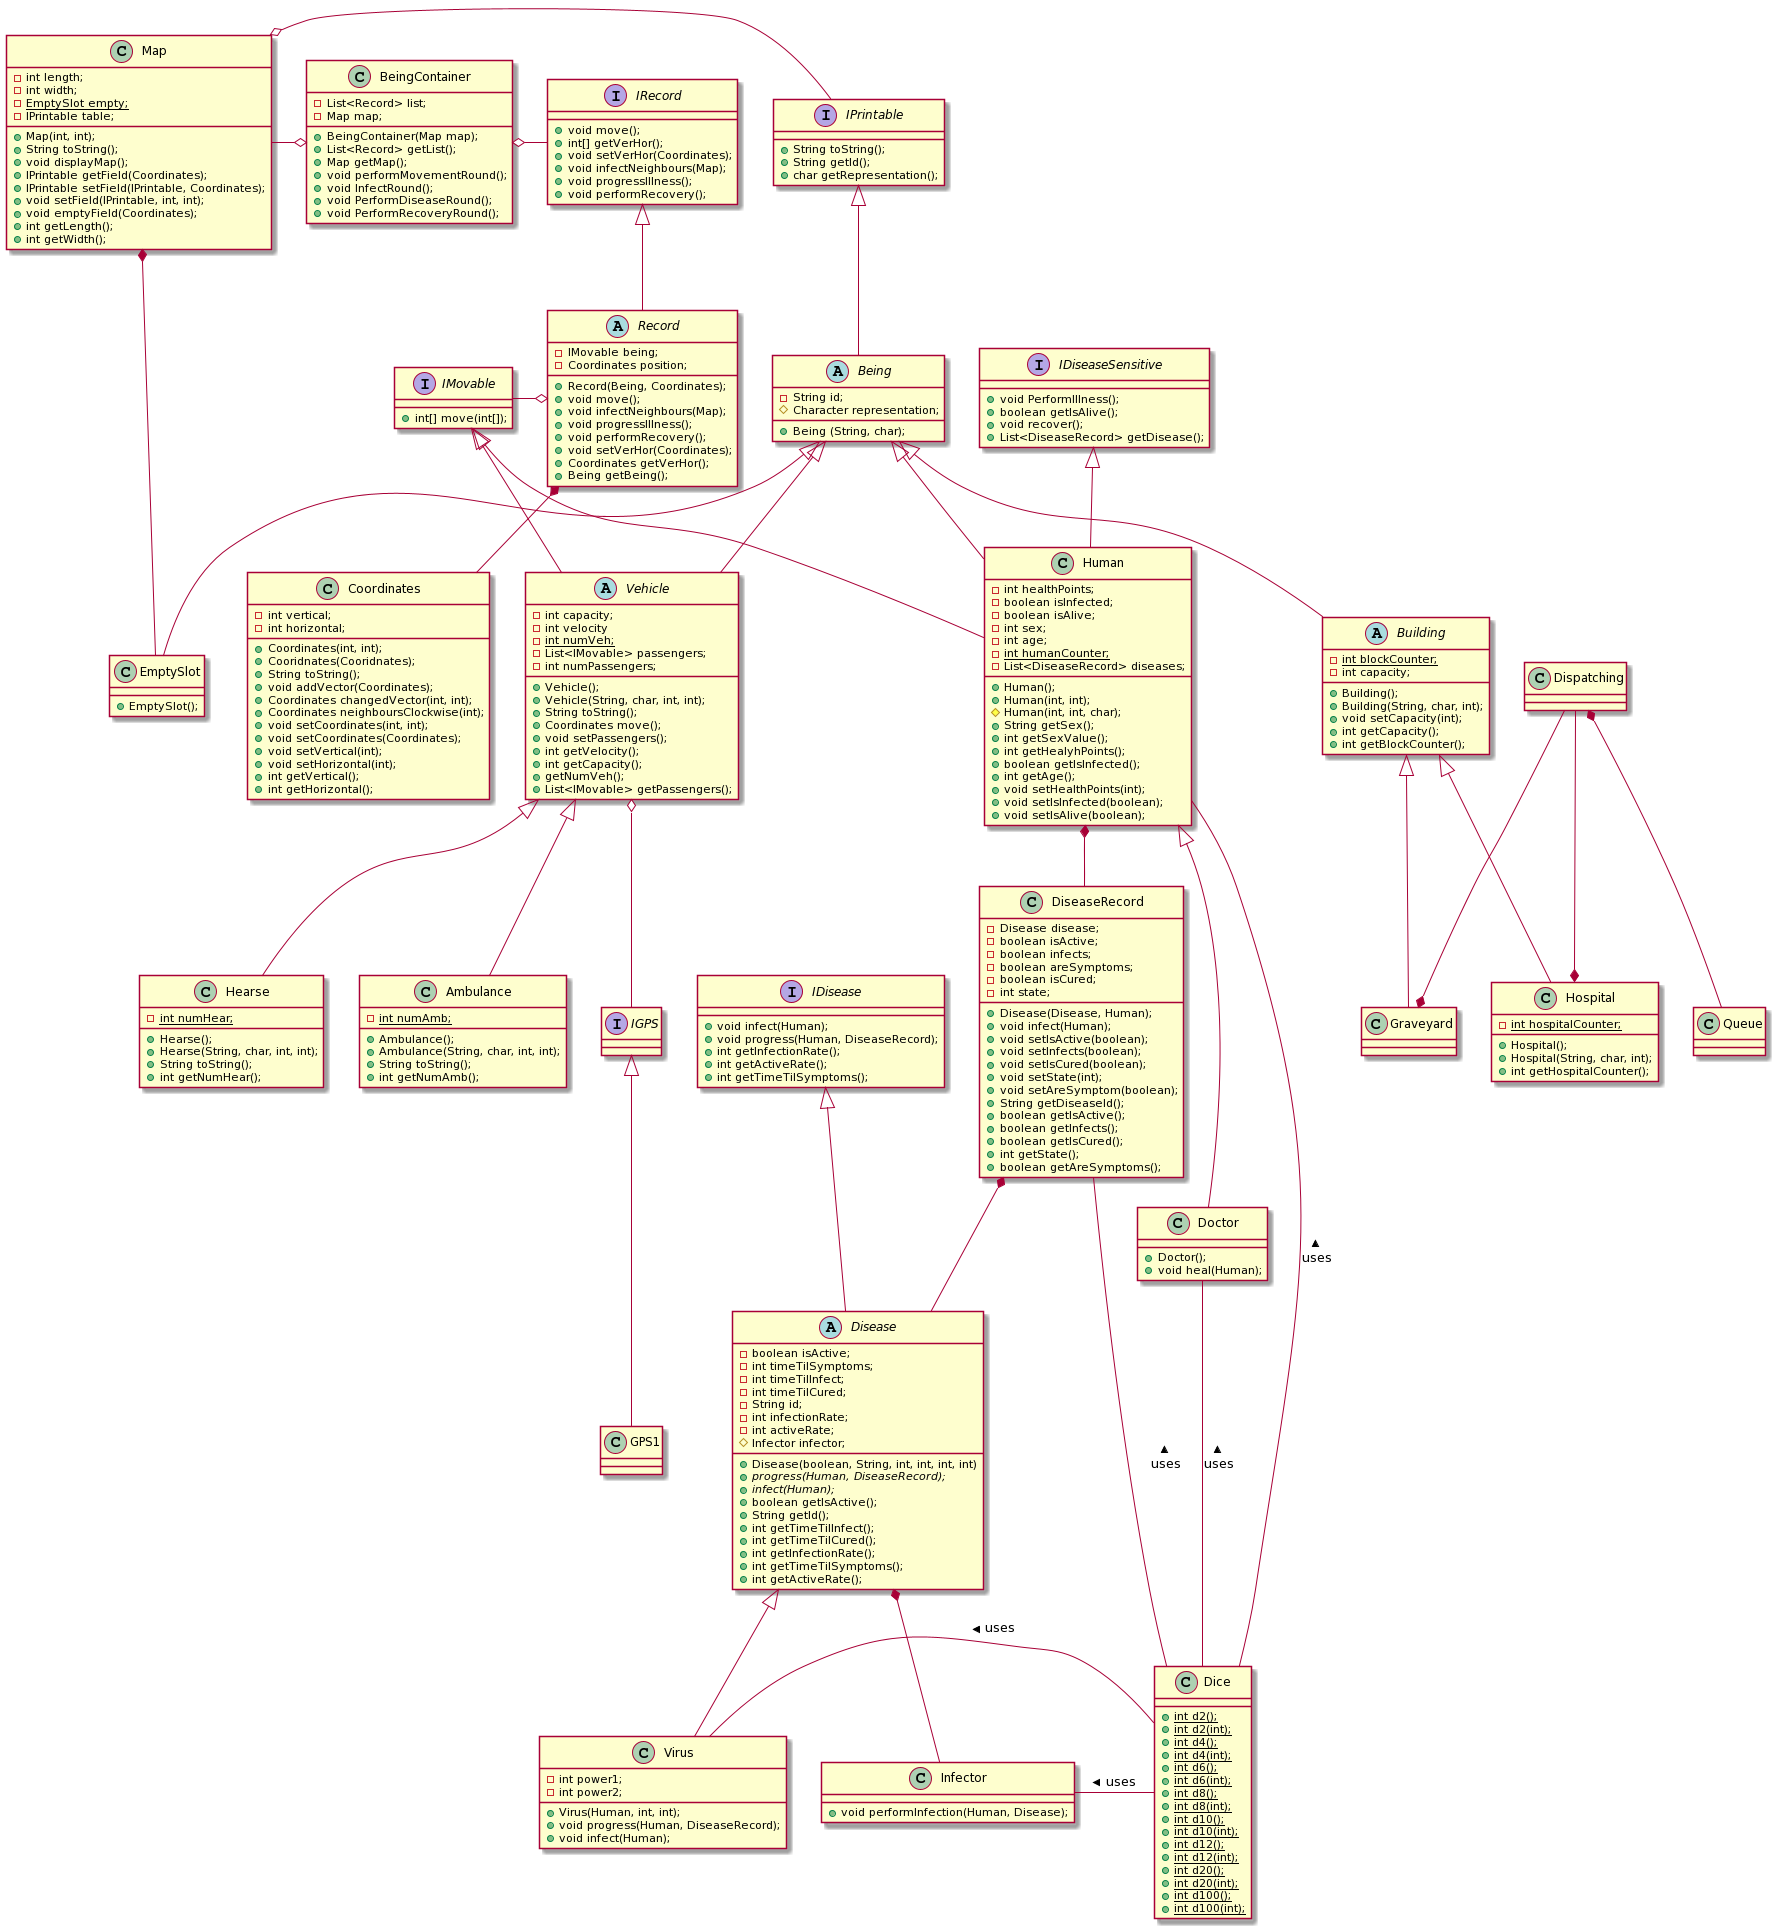

The diagram above was rendered by PlantUML. Its source (embedded in the PNG):
@startuml
class Map
{
- int length;
- int width;
- {static} EmptySlot empty;
- IPrintable table;
+ Map(int, int);
+ String toString();
+ void displayMap();
+ IPrintable getField(Coordinates);
+ IPrintable setField(IPrintable, Coordinates);
+ void setField(IPrintable, int, int);
+ void emptyField(Coordinates);
+ int getLength();
+ int getWidth();
}

interface IPrintable
{
+ String toString();
+ String getId();
+ char getRepresentation();
}

abstract class Being
{
- String id;
# Character representation;
+ Being (String, char);
}

abstract class Record
{
- IMovable being;
- Coordinates position;
+ Record(Being, Coordinates);
+ void move();
+ void infectNeighbours(Map);
+ void progressIllness();
+ void performRecovery();
+ void setVerHor(Coordinates);
+ Coordinates getVerHor();
+ Being getBeing();
}

interface IRecord
{
+ void move();
+ int[] getVerHor();
+ void setVerHor(Coordinates);
+ void infectNeighbours(Map);
+ void progressIllness();
+ void performRecovery();
}

class BeingContainer
{
- List<Record> list;
- Map map;
+ BeingContainer(Map map);
+ List<Record> getList();
+ Map getMap();
+ void performMovementRound();
+ void InfectRound();
+ void PerformDiseaseRound();
+ void PerformRecoveryRound();
}

class EmptySlot
{
+ EmptySlot();
}

interface IDiseaseSensitive
{
+ void PerformIllness();
+ boolean getIsAlive();
+ void recover();
+ List<DiseaseRecord> getDisease();
}

interface IMovable
{
+ int[] move(int[]);
}

class Human
{
- int healthPoints;
- boolean isInfected;
- boolean isAlive;
- int sex;
-  int age;
- {static} int humanCounter;
- List<DiseaseRecord> diseases;
+ Human();
+ Human(int, int);
# Human(int, int, char);
+ String getSex();
+ int getSexValue();
+ int getHealyhPoints();
+ boolean getIsInfected();
+ int getAge();
+ void setHealthPoints(int);
+ void setIsInfected(boolean);
+ void setIsAlive(boolean);
}

class Dice
{
+ {static} int d2();
+ {static} int d2(int);
+ {static} int d4();
+ {static} int d4(int);
+ {static} int d6();
+ {static} int d6(int);
+ {static} int d8();
+ {static} int d8(int);
+ {static} int d10();
+ {static} int d10(int);
+ {static} int d12();
+ {static} int d12(int);
+ {static} int d20();
+ {static} int d20(int);
+ {static} int d100();
+ {static} int d100(int);
}

class Doctor
{
+ Doctor();
+ void heal(Human);
}

abstract class Vehicle
{
- int capacity;
- int velocity
- {static} int numVeh;
- List<IMovable> passengers;
- int numPassengers;
+ Vehicle();
+ Vehicle(String, char, int, int);
+ String toString();
+ Coordinates move();
+ void setPassengers();
+ int getVelocity();
+ int getCapacity();
+ getNumVeh();
+ List<IMovable> getPassengers();
}

abstract class Building
{
    
    
    - {static} int blockCounter;
    - int capacity;
    + Building();
    + Building(String, char, int);
    + void setCapacity(int);
    + int getCapacity();
    + int getBlockCounter();
}

class Ambulance
{
    - {static} int numAmb;
    + Ambulance();
    + Ambulance(String, char, int, int);
    + String toString();
    + int getNumAmb();
}

class Hearse 
{
    - {static} int numHear;
    + Hearse();
    + Hearse(String, char, int, int);
    + String toString();
    + int getNumHear();
}

class Hospital
{
    - {static} int hospitalCounter;
    + Hospital();
    + Hospital(String, char, int);
    + int getHospitalCounter();

}

class Graveyard
{

}

class Dispatching
{

}

abstract class Disease 
{
    - boolean isActive;
    - int timeTilSymptoms;
    - int timeTilInfect;
    - int timeTilCured;
    - String id;
    - int infectionRate;
    - int activeRate;
    + Disease(boolean, String, int, int, int, int)
    # Infector infector;
    + {abstract} progress(Human, DiseaseRecord);
    + {abstract} infect(Human);
    + boolean getIsActive();
    + String getId();
    + int getTimeTilInfect();
    + int getTimeTilCured();
    + int getInfectionRate();
    + int getTimeTilSymptoms();
    + int getActiveRate();
}

class DiseaseRecord 
{
    - Disease disease;
    - boolean isActive;
    - boolean infects;
    - boolean areSymptoms;
    - boolean isCured;
    - int state;
    + Disease(Disease, Human);
    + void infect(Human);
    + void setIsActive(boolean);
    + void setInfects(boolean);
    + void setIsCured(boolean);
    + void setState(int);
    + void setAreSymptom(boolean);
    + String getDiseaseId();
    + boolean getIsActive();
    + boolean getInfects();
    + boolean getIsCured();
    + int getState();
    + boolean getAreSymptoms(); 
}

interface IDisease 
{
    + void infect(Human);
    + void progress(Human, DiseaseRecord);
    + int getInfectionRate();
    + int getActiveRate();
    + int getTimeTilSymptoms();
}

class Infector 
{
    + void performInfection(Human, Disease);
}

class Virus
{
    - int power1;
    - int power2;
    + Virus(Human, int, int);
    + void progress(Human, DiseaseRecord);
    + void infect(Human);
}

class Queue 
{

}

class Coordinates 
{
    - int vertical;
    - int horizontal;
    + Coordinates(int, int);
    + Cooridnates(Cooridnates);
    + String toString();
    + void addVector(Coordinates);
    + Coordinates changedVector(int, int);
    + Coordinates neighboursClockwise(int);
    + void setCoordinates(int, int);
    + void setCoordinates(Coordinates);
    + void setVertical(int);
    + void setHorizontal(int);
    + int getVertical();
    + int getHorizontal();
}

class GPS1
{

}

interface IGPS
{

}

Map o- IPrintable
IPrintable <|-- Being
Being <|-- EmptySlot
IRecord <|-- Record
BeingContainer o- IRecord
Being <|-- Human
IMovable <|-- Human
IDiseaseSensitive <|-- Human
IMovable -o Record
Map *- EmptySlot
Map -o BeingContainer
Human <|-- Doctor
Being <|-- Vehicle
IMovable <|-- Vehicle
Vehicle <|-- Ambulance
Vehicle <|-- Hearse
Being <|-- Building
Building <|-- Hospital
Building <|-- Graveyard
IDisease <|-- Disease
Disease <|-- Virus
Dispatching --* Hospital
Dispatching --* Graveyard
Doctor -- Dice : uses <
IGPS <|-- GPS1
Human *-- DiseaseRecord
Dispatching *--  Queue
Record *-- Coordinates
Vehicle o-- IGPS
Human -- Dice : uses <
Disease *-- Infector
DiseaseRecord *-- Disease
DiseaseRecord -- Dice : uses <
Infector - Dice : uses <
Virus - Dice : uses <
@enduml